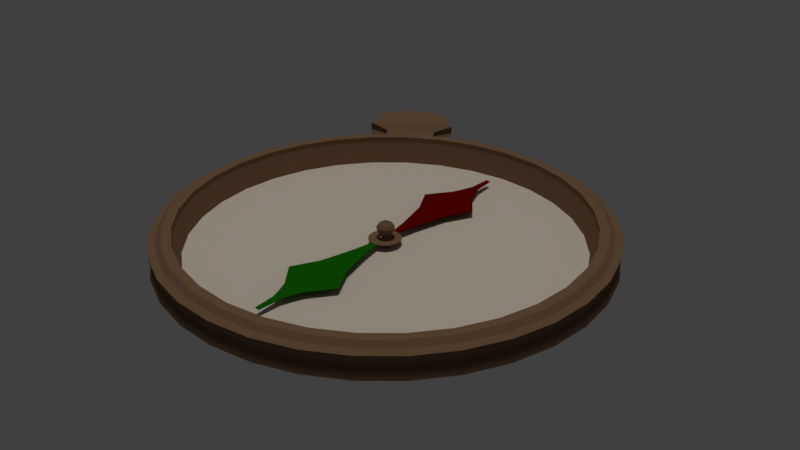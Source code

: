 # Source: kompassi1.blend  (saved by Blender 2.78.0; exported with 4.5.12 LTS)
import bpy
from mathutils import Matrix  # noqa: F401  (used for matrix-valued properties, if any)

bpy.ops.wm.read_factory_settings(use_empty=True)
scene = bpy.context.scene
scene.name = 'Scene'

# ---- collections
col_collection_1 = bpy.data.collections.new('Collection 1'); scene.collection.children.link(col_collection_1)

# ---- materials (node trees are filled in below, after node groups)
mat_material_007 = bpy.data.materials.new('Material.007')
mat_material_007.alpha_threshold = 0.0
mat_material_007.use_transparent_shadow = False
mat_material_007.diffuse_color = (0.1329, 0.0007531, 0.0, 1.0)
mat_material_007.roughness = 0.5
mat_material_003 = bpy.data.materials.new('Material.003')
mat_material_003.alpha_threshold = 0.0
mat_material_003.use_transparent_shadow = False
mat_material_003.diffuse_color = (0.008325, 0.1329, 0.0, 1.0)
mat_material_003.roughness = 0.5
mat_material = bpy.data.materials.new('Material')
mat_material.alpha_threshold = 0.0
mat_material.use_transparent_shadow = False
mat_material.diffuse_color = (0.2079, 0.1224, 0.06995, 1.0)
mat_material.roughness = 0.5
mat_material_001 = bpy.data.materials.new('Material.001')
mat_material_001.alpha_threshold = 0.0
mat_material_001.use_transparent_shadow = False
mat_material_001.diffuse_color = (0.6982, 0.6027, 0.4923, 1.0)
mat_material_001.roughness = 0.5

# ---- material node trees

# ---- world
world_world = bpy.data.worlds.new('World'); scene.world = world_world
world_world.color = (0.05088, 0.05088, 0.05088)
world_world.use_sun_shadow = False
world_world.sun_shadow_jitter_overblur = 0.0
world_world.cycles.sampling_method = 'MANUAL'

# ---- lights
light_sun = bpy.data.lights.new('Sun', 'SUN')
light_sun.transmission_factor = 0.0
light_sun.angle = 0.1993
light_sun.energy = 1.0
light_sun.shadow_buffer_clip_start = 0.5
light_sun.shadow_soft_size = 0.1
light_sun.shadow_cascade_max_distance = 1000.0

# ---- meshes
me_cylinder_004 = bpy.data.meshes.new('Cylinder.004')
me_cylinder_004.from_pydata([(1.599e-07, 1.38, -1.0), (1.599e-07, 1.38, 1.0), (0.2536, 1.355, -1.0), (0.2536, 1.355, 1.0), (-0.2536, 1.355, -1.0), (-0.2536, 1.355, 1.0), (-0.5563, 2.999, -1.0), (-0.5563, 2.999, 1.0), (-4.682e-06, 3.024, -2.236), (-4.682e-06, 3.024, 1.0), (0.5563, 2.999, -1.0), (0.5563, 2.999, 1.0), (-1.297, 5.886, -1.0), (-1.297, 5.886, 1.0), (-4.643e-06, 5.911, -4.804), (-4.643e-06, 5.911, 1.0), (1.297, 5.886, -1.0), (1.297, 5.886, 1.0), (-2.462, 8.058, -1.0), (-2.462, 8.058, 1.0), (-4.293e-06, 8.083, -7.933), (-4.293e-06, 8.083, 1.0), (2.462, 8.058, -1.0), (2.462, 8.058, 1.0), (-0.9616, 10.01, -1.0), (-0.9616, 10.01, 1.0), (-4.189e-06, 10.04, -4.64), (-4.189e-06, 10.04, 1.0), (0.9616, 10.01, -1.0), (0.9616, 10.01, 1.0), (-0.5648, 10.99, -1.0), (-0.5648, 10.99, 1.0), (-3.976e-06, 11.02, -2.351), (-3.976e-06, 11.02, 1.0), (0.5648, 10.99, -1.0), (0.5648, 10.99, 1.0), (-0.2941, 11.79, -1.0), (-0.2941, 11.79, 1.0), (-3.165e-06, 11.81, -1.669), (-3.165e-06, 11.81, 1.0), (0.2941, 11.79, -1.0), (0.2941, 11.79, 1.0), (-0.1822, 13.6, -1.0), (-0.1822, 13.6, 1.0), (4.219e-06, 13.63, -1.0), (4.219e-06, 13.63, 1.0), (0.1822, 13.6, -1.0), (0.1822, 13.6, 1.0), (0.2536, -1.195, -1.0), (0.2536, -1.195, 1.0), (-2.637e-07, -1.22, -1.0), (-2.637e-07, -1.22, 1.0), (-0.2536, -1.195, -1.0), (-0.2536, -1.195, 1.0), (-0.4975, 1.281, -1.0), (0.5563, -2.858, -1.0), (0.5563, -2.858, 1.0), (-7.819e-07, -2.883, -2.236), (-7.819e-07, -2.883, 1.0), (-0.5563, -2.858, -1.0), (-0.5563, -2.858, 1.0), (1.297, -5.745, -1.0), (1.297, -5.745, 1.0), (-1.074e-06, -5.77, -4.804), (-1.074e-06, -5.77, 1.0), (-1.297, -5.745, -1.0), (-1.297, -5.745, 1.0), (2.462, -7.917, -1.0), (2.462, -7.917, 1.0), (-1.614e-06, -7.942, -7.933), (-1.614e-06, -7.942, 1.0), (-2.462, -7.917, -1.0), (-2.462, -7.917, 1.0), (0.9616, -9.874, -1.0), (0.9616, -9.874, 1.0), (-1.888e-06, -9.899, -4.64), (-1.888e-06, -9.899, 1.0), (-0.9616, -9.874, -1.0), (-0.9616, -9.874, 1.0), (0.5648, -10.85, -1.0), (0.5648, -10.85, 1.0), (-2.187e-06, -10.88, -2.351), (-2.187e-06, -10.88, 1.0), (-0.5648, -10.85, -1.0), (-0.5648, -10.85, 1.0), (0.2941, -11.65, -1.0), (0.2941, -11.65, 1.0), (-3.067e-06, -11.67, -1.669), (-3.067e-06, -11.67, 1.0), (-0.2941, -11.65, -1.0), (-0.2941, -11.65, 1.0), (0.1822, -13.46, -1.0), (0.1822, -13.46, 1.0), (-1.061e-05, -13.49, -1.0), (-1.061e-05, -13.49, 1.0), (-0.1822, -13.46, -1.0), (-0.1822, -13.46, 1.0), (1.599e-07, 1.38, -1.0), (1.599e-07, 1.38, 1.0), (0.2536, 1.355, -1.0), (0.2536, 1.355, 1.0), (0.4975, 1.281, -1.0), (0.4975, 1.281, 1.0), (0.7222, 1.161, -1.0), (0.7222, 1.161, 1.0), (0.9192, 0.9989, -1.0), (0.9192, 0.9989, 1.0), (1.081, 0.8019, -1.0), (1.081, 0.8019, 1.0), (1.201, 0.5772, -1.0), (1.201, 0.5772, 1.0), (1.275, 0.3333, -1.0), (1.275, 0.3333, 1.0), (1.3, 0.07967, -1.0), (1.3, 0.07967, 1.0), (1.275, -0.1739, -1.0), (1.275, -0.1739, 1.0), (1.201, -0.4178, -1.0), (1.201, -0.4178, 1.0), (1.081, -0.6426, -1.0), (1.081, -0.6426, 1.0), (0.9192, -0.8396, -1.0), (0.9192, -0.8396, 1.0), (0.7222, -1.001, -1.0), (0.7222, -1.001, 1.0), (0.4975, -1.121, -1.0), (0.4975, -1.121, 1.0), (0.2536, -1.195, -1.0), (0.2536, -1.195, 1.0), (-2.637e-07, -1.22, -1.0), (-2.637e-07, -1.22, 1.0), (-0.2536, -1.195, -1.0), (-0.2536, -1.195, 1.0), (-0.4975, -1.121, -1.0), (-0.4975, -1.121, 1.0), (-0.7222, -1.001, -1.0), (-0.7222, -1.001, 1.0), (-0.9192, -0.8396, -1.0), (-0.9192, -0.8396, 1.0), (-1.081, -0.6426, -1.0), (-1.081, -0.6426, 1.0), (-1.201, -0.4178, -1.0), (-1.201, -0.4178, 1.0), (-1.275, -0.1739, -1.0), (-1.275, -0.1739, 1.0), (-1.3, 0.07967, -1.0), (-1.3, 0.07967, 1.0), (-1.275, 0.3333, -1.0), (-1.275, 0.3333, 1.0), (-1.201, 0.5772, -1.0), (-1.201, 0.5772, 1.0), (-1.081, 0.8019, -1.0), (-1.081, 0.8019, 1.0), (-0.9192, 0.9989, -1.0), (-0.9192, 0.9989, 1.0), (-0.7222, 1.161, -1.0), (-0.7222, 1.161, 1.0), (-0.4975, 1.281, -1.0), (-0.4975, 1.281, 1.0), (-0.2536, 1.355, -1.0), (-0.2536, 1.355, 1.0), (2.483e-07, 0.6351, -1.0), (0.1084, 0.6244, -1.0), (0.2126, 0.5928, -1.0), (0.3086, 0.5415, -1.0), (0.3927, 0.4724, -1.0), (0.4618, 0.3883, -1.0), (0.5131, 0.2922, -1.0), (0.5448, 0.188, -1.0), (0.5554, 0.07967, -1.0), (0.5448, -0.02868, -1.0), (0.5131, -0.1329, -1.0), (0.4618, -0.2289, -1.0), (0.3927, -0.3131, -1.0), (0.3086, -0.3821, -1.0), (0.2126, -0.4335, -1.0), (0.1084, -0.4651, -1.0), (6.731e-08, -0.4757, -1.0), (-0.1084, -0.4651, -1.0), (-0.2126, -0.4335, -1.0), (-0.3086, -0.3821, -1.0), (-0.3927, -0.3131, -1.0), (-0.4618, -0.2289, -1.0), (-0.5131, -0.1329, -1.0), (-0.5448, -0.02868, -1.0), (-0.5554, 0.07967, -1.0), (-0.5448, 0.188, -1.0), (-0.5131, 0.2922, -1.0), (-0.4618, 0.3883, -1.0), (-0.3927, 0.4724, -1.0), (-0.3086, 0.5415, -1.0), (-0.2126, 0.5928, -1.0), (-0.1084, 0.6244, -1.0), (2.536e-07, 0.5904, 1.0), (0.09963, 0.5805, 1.0), (0.1954, 0.5515, 1.0), (0.2837, 0.5043, 1.0), (0.3611, 0.4408, 1.0), (0.4246, 0.3634, 1.0), (0.4718, 0.2751, 1.0), (0.5009, 0.1793, 1.0), (0.5107, 0.07967, 1.0), (0.5009, -0.01996, 1.0), (0.4718, -0.1158, 1.0), (0.4246, -0.204, 1.0), (0.3611, -0.2814, 1.0), (0.2837, -0.3449, 1.0), (0.1954, -0.3921, 1.0), (0.09963, -0.4212, 1.0), (8.721e-08, -0.431, 1.0), (-0.09963, -0.4212, 1.0), (-0.1954, -0.3921, 1.0), (-0.2837, -0.3449, 1.0), (-0.3611, -0.2814, 1.0), (-0.4246, -0.204, 1.0), (-0.4718, -0.1158, 1.0), (-0.5009, -0.01996, 1.0), (-0.5107, 0.07967, 1.0), (-0.5009, 0.1793, 1.0), (-0.4718, 0.2751, 1.0), (-0.4246, 0.3634, 1.0), (-0.3611, 0.4408, 1.0), (-0.2837, 0.5043, 1.0), (-0.1954, 0.5515, 1.0), (-0.09963, 0.5805, 1.0)], [], [(1, 3, 11, 9), (11, 3, 2, 10), (8, 6, 12, 14), (9, 11, 17, 15), (16, 14, 20, 22), (17, 16, 22, 23), (11, 10, 16, 17), (10, 8, 14, 16), (7, 9, 15, 13), (6, 7, 13, 12), (20, 18, 24, 26), (21, 23, 29, 27), (13, 15, 21, 19), (12, 13, 19, 18), (15, 17, 23, 21), (14, 12, 18, 20), (28, 26, 32, 34), (29, 28, 34, 35), (23, 22, 28, 29), (22, 20, 26, 28), (19, 21, 27, 25), (18, 19, 25, 24), (32, 30, 36, 38), (33, 35, 41, 39), (25, 27, 33, 31), (24, 25, 31, 30), (27, 29, 35, 33), (26, 24, 30, 32), (37, 39, 45, 43), (40, 38, 44, 46), (35, 34, 40, 41), (34, 32, 38, 40), (31, 33, 39, 37), (30, 31, 37, 36), (42, 43, 45, 44), (44, 45, 47, 46), (36, 37, 43, 42), (39, 41, 47, 45), (38, 36, 42, 44), (41, 40, 46, 47), (5, 1, 9, 7), (4, 5, 7, 6), (0, 4, 6, 8), (2, 0, 8, 10), (51, 53, 60, 58), (48, 49, 56, 55), (57, 55, 61, 63), (58, 60, 66, 64), (50, 48, 55, 57), (53, 52, 59, 60), (52, 50, 57, 59), (49, 51, 58, 56), (65, 63, 69, 71), (66, 65, 71, 72), (60, 59, 65, 66), (59, 57, 63, 65), (56, 58, 64, 62), (55, 56, 62, 61), (69, 67, 73, 75), (70, 72, 78, 76), (62, 64, 70, 68), (61, 62, 68, 67), (64, 66, 72, 70), (63, 61, 67, 69), (77, 75, 81, 83), (78, 77, 83, 84), (72, 71, 77, 78), (71, 69, 75, 77), (68, 70, 76, 74), (67, 68, 74, 73), (81, 79, 85, 87), (82, 84, 90, 88), (74, 76, 82, 80), (73, 74, 80, 79), (76, 78, 84, 82), (75, 73, 79, 81), (86, 88, 94, 92), (89, 87, 93, 95), (84, 83, 89, 90), (83, 81, 87, 89), (80, 82, 88, 86), (79, 80, 86, 85), (91, 92, 94, 93), (93, 94, 96, 95), (85, 86, 92, 91), (88, 90, 96, 94), (87, 85, 91, 93), (90, 89, 95, 96), (99, 100, 102, 101), (101, 102, 104, 103), (103, 104, 106, 105), (105, 106, 108, 107), (107, 108, 110, 109), (109, 110, 112, 111), (111, 112, 114, 113), (113, 114, 116, 115), (115, 116, 118, 117), (117, 118, 120, 119), (119, 120, 122, 121), (121, 122, 124, 123), (123, 124, 126, 125), (125, 126, 128, 127), (131, 132, 134, 133), (133, 134, 136, 135), (135, 136, 138, 137), (137, 138, 140, 139), (139, 140, 142, 141), (141, 142, 144, 143), (143, 144, 146, 145), (145, 146, 148, 147), (147, 148, 150, 149), (149, 150, 152, 151), (151, 152, 154, 153), (153, 154, 156, 155), (155, 156, 158, 157), (112, 110, 199, 200), (157, 158, 160, 159), (127, 129, 177, 176), (176, 177, 209, 208), (145, 147, 186, 185), (101, 103, 164, 163), (119, 121, 173, 172), (137, 139, 182, 181), (155, 157, 191, 190), (111, 113, 169, 168), (129, 131, 178, 177), (147, 149, 187, 186), (103, 105, 165, 164), (121, 123, 174, 173), (139, 141, 183, 182), (157, 159, 192, 191), (113, 115, 170, 169), (131, 133, 179, 178), (149, 151, 188, 187), (105, 107, 166, 165), (123, 125, 175, 174), (141, 143, 184, 183), (97, 99, 162, 161), (159, 97, 161, 192), (115, 117, 171, 170), (133, 135, 180, 179), (151, 153, 189, 188), (107, 109, 167, 166), (125, 127, 176, 175), (143, 145, 185, 184), (99, 101, 163, 162), (117, 119, 172, 171), (135, 137, 181, 180), (153, 155, 190, 189), (109, 111, 168, 167), (130, 128, 208, 209), (148, 146, 217, 218), (104, 102, 195, 196), (122, 120, 204, 205), (140, 138, 213, 214), (158, 156, 222, 223), (114, 112, 200, 201), (132, 130, 209, 210), (150, 148, 218, 219), (106, 104, 196, 197), (124, 122, 205, 206), (142, 140, 214, 215), (160, 158, 223, 224), (116, 114, 201, 202), (134, 132, 210, 211), (152, 150, 219, 220), (108, 106, 197, 198), (126, 124, 206, 207), (144, 142, 215, 216), (100, 98, 193, 194), (98, 160, 224, 193), (118, 116, 202, 203), (136, 134, 211, 212), (154, 152, 220, 221), (110, 108, 198, 199), (128, 126, 207, 208), (146, 144, 216, 217), (102, 100, 194, 195), (120, 118, 203, 204), (138, 136, 212, 213), (156, 154, 221, 222), (177, 178, 210, 209), (178, 179, 211, 210), (179, 180, 212, 211), (180, 181, 213, 212), (181, 182, 214, 213), (182, 183, 215, 214), (183, 184, 216, 215), (184, 185, 217, 216), (185, 186, 218, 217), (186, 187, 219, 218), (188, 189, 221, 220), (187, 188, 220, 219), (189, 190, 222, 221), (190, 191, 223, 222), (191, 192, 224, 223), (192, 161, 193, 224), (161, 162, 194, 193), (162, 163, 195, 194), (163, 164, 196, 195), (164, 165, 197, 196), (165, 166, 198, 197), (166, 167, 199, 198), (167, 168, 200, 199), (168, 169, 201, 200), (169, 170, 202, 201), (170, 171, 203, 202), (171, 172, 204, 203), (172, 173, 205, 204), (173, 174, 206, 205), (174, 175, 207, 206), (175, 176, 208, 207)])
me_cylinder_004.polygons.foreach_set('material_index', [1, 1, 1, 1, 1, 1, 1, 1, 1, 1, 1, 1, 1, 1, 1, 1, 1, 1, 1, 1, 1, 1, 1, 1, 1, 1, 1, 1, 1, 1, 1, 1, 1, 1, 1, 1, 1, 1, 1, 1, 1, 1, 1, 1, 0, 0, 0, 0, 0, 0, 0, 0, 0, 0, 0, 0, 0, 0, 0, 0, 0, 0, 0, 0, 0, 0, 0, 0, 0, 0, 0, 0, 0, 0, 0, 0, 0, 0, 0, 0, 0, 0, 0, 0, 0, 0, 0, 0, 2, 2, 2, 2, 2, 2, 2, 2, 2, 2, 2, 2, 2, 2, 2, 2, 2, 2, 2, 2, 2, 2, 2, 2, 2, 2, 2, 2, 2, 2, 2, 2, 2, 2, 2, 2, 2, 2, 2, 2, 2, 2, 2, 2, 2, 2, 2, 2, 2, 2, 2, 2, 2, 2, 2, 2, 2, 2, 2, 2, 2, 2, 2, 2, 2, 2, 2, 2, 2, 2, 2, 2, 2, 2, 2, 2, 2, 2, 2, 2, 2, 2, 2, 2, 2, 2, 2, 2, 2, 2, 2, 2, 2, 2, 2, 2, 2, 2, 2, 2, 2, 2, 2, 2, 2, 2, 2, 2, 2, 2, 2, 2, 2, 2, 2, 2, 2, 2, 2, 2, 2, 2, 2, 2])
me_cylinder_004.materials.append(mat_material_007)
me_cylinder_004.materials.append(mat_material_003)
me_cylinder_004.materials.append(mat_material)
me_cylinder_004.use_remesh_preserve_volume = False
me_cylinder_004.use_remesh_preserve_attributes = False
me_cylinder_004.use_mirror_vertex_groups = False
me_cylinder_004.update()
me_cylinder_002 = bpy.data.meshes.new('Cylinder.002')
me_cylinder_002.from_pydata([(0.0, 26.42, -1.285), (0.0, 26.42, -1.061), (5.155, 25.92, -1.285), (5.155, 25.92, -1.061), (10.11, 24.41, -1.285), (10.11, 24.41, -1.061), (14.68, 21.97, -1.285), (14.68, 21.97, -1.061), (18.68, 18.68, -1.285), (18.68, 18.68, -1.061), (21.97, 14.68, -1.285), (21.97, 14.68, -1.061), (24.41, 10.11, -1.285), (24.41, 10.11, -1.061), (25.92, 5.155, -1.285), (25.92, 5.155, -1.061), (26.42, 1.995e-06, -1.285), (26.42, 1.995e-06, -1.061), (25.92, -5.155, -1.285), (25.92, -5.155, -1.061), (24.41, -10.11, -1.285), (24.41, -10.11, -1.061), (21.97, -14.68, -1.285), (21.97, -14.68, -1.061), (18.68, -18.68, -1.285), (18.68, -18.68, -1.061), (14.68, -21.97, -1.285), (14.68, -21.97, -1.061), (10.11, -24.41, -1.285), (10.11, -24.41, -1.061), (5.155, -25.92, -1.285), (5.155, -25.92, -1.061), (-8.61e-06, -26.42, -1.285), (-8.61e-06, -26.42, -1.061), (-5.155, -25.92, -1.285), (-5.155, -25.92, -1.061), (-10.11, -24.41, -1.285), (-10.11, -24.41, -1.061), (-14.68, -21.97, -1.285), (-14.68, -21.97, -1.061), (-18.68, -18.68, -1.285), (-18.68, -18.68, -1.061), (-21.97, -14.68, -1.285), (-21.97, -14.68, -1.061), (-24.41, -10.11, -1.285), (-24.41, -10.11, -1.061), (-25.92, -5.155, -1.285), (-25.92, -5.155, -1.061), (-26.42, 2.551e-05, -1.285), (-26.42, 2.551e-05, -1.061), (-25.92, 5.155, -1.285), (-25.92, 5.155, -1.061), (-24.41, 10.11, -1.285), (-24.41, 10.11, -1.061), (-21.97, 14.68, -1.285), (-21.97, 14.68, -1.061), (-18.68, 18.68, -1.285), (-18.68, 18.68, -1.061), (-14.68, 21.97, -1.285), (-14.68, 21.97, -1.061), (-10.11, 24.41, -1.285), (-10.11, 24.41, -1.061), (-5.155, 25.92, -1.285), (-5.155, 25.92, -1.061), (0.0, 1.0, -1.298), (0.0, 1.0, -0.659), (0.1951, 0.9808, -1.298), (0.1951, 0.9808, -0.659), (0.3827, 0.9239, -1.298), (0.3827, 0.9239, -0.659), (0.5556, 0.8315, -1.298), (0.5556, 0.8315, -0.659), (0.7071, 0.7071, -1.298), (0.7071, 0.7071, -0.659), (0.8315, 0.5556, -1.298), (0.8315, 0.5556, -0.659), (0.9239, 0.3827, -1.298), (0.9239, 0.3827, -0.659), (0.9808, 0.1951, -1.298), (0.9808, 0.1951, -0.659), (1.0, 7.55e-08, -1.298), (1.0, 7.55e-08, -0.659), (0.9808, -0.1951, -1.298), (0.9808, -0.1951, -0.659), (0.9239, -0.3827, -1.298), (0.9239, -0.3827, -0.659), (0.8315, -0.5556, -1.298), (0.8315, -0.5556, -0.659), (0.7071, -0.7071, -1.298), (0.7071, -0.7071, -0.659), (0.5556, -0.8315, -1.298), (0.5556, -0.8315, -0.659), (0.3827, -0.9239, -1.298), (0.3827, -0.9239, -0.659), (0.1951, -0.9808, -1.298), (0.1951, -0.9808, -0.659), (-3.258e-07, -1.0, -1.298), (-3.258e-07, -1.0, -0.659), (-0.1951, -0.9808, -1.298), (-0.1951, -0.9808, -0.659), (-0.3827, -0.9239, -1.298), (-0.3827, -0.9239, -0.659), (-0.5556, -0.8315, -1.298), (-0.5556, -0.8315, -0.659), (-0.7071, -0.7071, -1.298), (-0.7071, -0.7071, -0.659), (-0.8315, -0.5556, -1.298), (-0.8315, -0.5556, -0.659), (-0.9239, -0.3827, -1.298), (-0.9239, -0.3827, -0.659), (-0.9808, -0.1951, -1.298), (-0.9808, -0.1951, -0.659), (-1.0, 9.656e-07, -1.298), (-1.0, 9.656e-07, -0.659), (-0.9808, 0.1951, -1.298), (-0.9808, 0.1951, -0.659), (-0.9239, 0.3827, -1.298), (-0.9239, 0.3827, -0.659), (-0.8315, 0.5556, -1.298), (-0.8315, 0.5556, -0.659), (-0.7071, 0.7071, -1.298), (-0.7071, 0.7071, -0.659), (-0.5556, 0.8315, -1.298), (-0.5556, 0.8315, -0.659), (-0.3827, 0.9239, -1.298), (-0.3827, 0.9239, -0.659), (-0.1951, 0.9808, -1.298), (-0.1951, 0.9808, -0.659), (0.0, 1.0, -0.659), (0.1951, 0.9808, -0.659), (0.3827, 0.9239, -0.659), (0.5556, 0.8315, -0.659), (0.7071, 0.7071, -0.659), (0.8315, 0.5556, -0.659), (0.9239, 0.3827, -0.659), (0.9808, 0.1951, -0.659), (1.0, 7.55e-08, -0.659), (0.9808, -0.1951, -0.659), (0.9239, -0.3827, -0.659), (0.8315, -0.5556, -0.659), (0.7071, -0.7071, -0.659), (0.5556, -0.8315, -0.659), (0.3827, -0.9239, -0.659), (0.1951, -0.9808, -0.659), (-3.258e-07, -1.0, -0.659), (-0.1951, -0.9808, -0.659), (-0.3827, -0.9239, -0.659), (-0.5556, -0.8315, -0.659), (-0.7071, -0.7071, -0.659), (-0.8315, -0.5556, -0.659), (-0.9239, -0.3827, -0.659), (-0.9808, -0.1951, -0.659), (-1.0, 9.656e-07, -0.659), (-0.9808, 0.1951, -0.659), (-0.9239, 0.3827, -0.659), (-0.8315, 0.5556, -0.659), (-0.7071, 0.7071, -0.659), (-0.5556, 0.8315, -0.659), (-0.3827, 0.9239, -0.659), (-0.1951, 0.9808, -0.659), (1.3e-08, 0.8906, -0.5892), (0.1737, 0.8734, -0.5892), (0.3408, 0.8228, -0.5892), (0.4948, 0.7405, -0.5892), (0.6297, 0.6297, -0.5892), (0.7405, 0.4948, -0.5892), (0.8228, 0.3408, -0.5892), (0.8734, 0.1737, -0.5892), (0.8906, 9.843e-08, -0.5892), (0.8734, -0.1737, -0.5892), (0.8228, -0.3408, -0.5892), (0.7405, -0.4948, -0.5892), (0.6297, -0.6297, -0.5892), (0.4948, -0.7405, -0.5892), (0.3408, -0.8228, -0.5892), (0.1737, -0.8734, -0.5892), (-2.772e-07, -0.8906, -0.5892), (-0.1737, -0.8734, -0.5892), (-0.3408, -0.8228, -0.5892), (-0.4948, -0.7405, -0.5892), (-0.6297, -0.6297, -0.5892), (-0.7405, -0.4948, -0.5892), (-0.8228, -0.3408, -0.5892), (-0.8734, -0.1737, -0.5892), (-0.8906, 8.911e-07, -0.5892), (-0.8734, 0.1737, -0.5892), (-0.8228, 0.3408, -0.5892), (-0.7405, 0.4948, -0.5892), (-0.6297, 0.6297, -0.5892), (-0.4948, 0.7405, -0.5892), (-0.3408, 0.8228, -0.5892), (-0.1737, 0.8734, -0.5892), (1.68e-07, -0.6606, -0.5892), (-0.1289, -0.648, -0.5892), (-0.2528, -0.6104, -0.5892), (-0.367, -0.5493, -0.5892), (-0.4671, -0.4671, -0.5892), (-0.5493, -0.367, -0.5892), (-0.6104, -0.2528, -0.5892), (-0.648, -0.1289, -0.5892), (-0.6606, 4.526e-07, -0.5892), (-0.648, 0.1289, -0.5892), (-0.6104, 0.2528, -0.5892), (-0.5493, 0.367, -0.5892), (-0.4671, 0.4672, -0.5892), (-0.367, 0.5493, -0.5892), (-0.2528, 0.6104, -0.5892), (-0.1289, 0.648, -0.5892), (3.833e-07, 0.6607, -0.5892), (0.1289, 0.648, -0.5892), (0.2528, 0.6104, -0.5892), (0.367, 0.5493, -0.5892), (0.4672, 0.4671, -0.5892), (0.5493, 0.367, -0.5892), (0.6104, 0.2528, -0.5892), (0.648, 0.1289, -0.5892), (0.6606, -1.355e-07, -0.5892), (0.648, -0.1289, -0.5892), (0.6104, -0.2528, -0.5892), (0.5493, -0.367, -0.5892), (0.4671, -0.4671, -0.5892), (0.367, -0.5493, -0.5892), (0.2528, -0.6104, -0.5892), (0.1289, -0.648, -0.5892), (1.543e-07, -0.5034, -0.2962), (-0.09822, -0.4938, -0.2962), (-0.1927, -0.4651, -0.2962), (-0.2797, -0.4186, -0.2962), (-0.356, -0.356, -0.2962), (-0.4186, -0.2797, -0.2962), (-0.4651, -0.1927, -0.2962), (-0.4938, -0.09822, -0.2962), (-0.5034, 4.123e-07, -0.2962), (-0.4938, 0.09822, -0.2962), (-0.4651, 0.1927, -0.2962), (-0.4186, 0.2797, -0.2962), (-0.356, 0.356, -0.2962), (-0.2797, 0.4186, -0.2962), (-0.1927, 0.4651, -0.2962), (-0.09822, 0.4938, -0.2962), (3.183e-07, 0.5034, -0.2962), (0.09822, 0.4938, -0.2962), (0.1927, 0.4651, -0.2962), (0.2797, 0.4186, -0.2962), (0.356, 0.356, -0.2962), (0.4186, 0.2797, -0.2962), (0.4651, 0.1927, -0.2962), (0.4938, 0.09822, -0.2962), (0.5034, -3.586e-08, -0.2962), (0.4938, -0.09822, -0.2962), (0.4651, -0.1927, -0.2962), (0.4186, -0.2797, -0.2962), (0.356, -0.356, -0.2962), (0.2797, -0.4186, -0.2962), (0.1927, -0.4651, -0.2962), (0.09822, -0.4938, -0.2962), (1.543e-07, -0.5034, 0.1294), (-0.09822, -0.4938, 0.1294), (-0.1927, -0.4651, 0.1294), (-0.2797, -0.4186, 0.1294), (-0.356, -0.356, 0.1294), (-0.4186, -0.2797, 0.1294), (-0.4651, -0.1927, 0.1294), (-0.4938, -0.09822, 0.1294), (-0.5034, 4.123e-07, 0.1294), (-0.4938, 0.09822, 0.1294), (-0.4651, 0.1927, 0.1294), (-0.4186, 0.2797, 0.1294), (-0.356, 0.356, 0.1294), (-0.2797, 0.4186, 0.1294), (-0.1927, 0.4651, 0.1294), (-0.09822, 0.4938, 0.1294), (3.183e-07, 0.5034, 0.1294), (0.09822, 0.4938, 0.1294), (0.1927, 0.4651, 0.1294), (0.2797, 0.4186, 0.1294), (0.356, 0.356, 0.1294), (0.4186, 0.2797, 0.1294), (0.4651, 0.1927, 0.1294), (0.4938, 0.09822, 0.1294), (0.5034, -3.586e-08, 0.1294), (0.4938, -0.09822, 0.1294), (0.4651, -0.1927, 0.1294), (0.4186, -0.2797, 0.1294), (0.356, -0.356, 0.1294), (0.2797, -0.4186, 0.1294), (0.1927, -0.4651, 0.1294), (0.09822, -0.4938, 0.1294), (1.772e-07, -0.8585, 0.5215), (-0.1675, -0.842, 0.5215), (-0.3286, -0.7932, 0.5215), (-0.477, -0.7139, 0.5215), (-0.6071, -0.6071, 0.5215), (-0.7139, -0.477, 0.5215), (-0.7932, -0.3286, 0.5215), (-0.842, -0.1675, 0.5215), (-0.8585, 4.994e-07, 0.5215), (-0.842, 0.1675, 0.5215), (-0.7932, 0.3286, 0.5215), (-0.7139, 0.477, 0.5215), (-0.6071, 0.6071, 0.5215), (-0.477, 0.7139, 0.5215), (-0.3286, 0.7932, 0.5215), (-0.1675, 0.8421, 0.5215), (4.57e-07, 0.8585, 0.5215), (0.1675, 0.842, 0.5215), (0.3286, 0.7932, 0.5215), (0.477, 0.7139, 0.5215), (0.6071, 0.6071, 0.5215), (0.7139, 0.477, 0.5215), (0.7932, 0.3286, 0.5215), (0.842, 0.1675, 0.5215), (0.8585, -2.648e-07, 0.5215), (0.842, -0.1675, 0.5215), (0.7932, -0.3286, 0.5215), (0.7139, -0.477, 0.5215), (0.6071, -0.6071, 0.5215), (0.477, -0.7139, 0.5215), (0.3286, -0.7932, 0.5215), (0.1675, -0.842, 0.5215), (1.89e-07, -1.094, 1.099), (-0.2134, -1.073, 1.099), (-0.4185, -1.01, 1.099), (-0.6076, -0.9094, 1.099), (-0.7733, -0.7733, 1.099), (-0.9094, -0.6076, 1.099), (-1.01, -0.4185, 1.099), (-1.073, -0.2134, 1.099), (-1.094, 5.632e-07, 1.099), (-1.073, 0.2134, 1.099), (-1.01, 0.4185, 1.099), (-0.9094, 0.6076, 1.099), (-0.7733, 0.7733, 1.099), (-0.6076, 0.9094, 1.099), (-0.4185, 1.01, 1.099), (-0.2134, 1.073, 1.099), (5.454e-07, 1.094, 1.099), (0.2134, 1.073, 1.099), (0.4185, 1.01, 1.099), (0.6076, 0.9094, 1.099), (0.7733, 0.7733, 1.099), (0.9094, 0.6076, 1.099), (1.01, 0.4185, 1.099), (1.073, 0.2134, 1.099), (1.094, -4.103e-07, 1.099), (1.073, -0.2134, 1.099), (1.01, -0.4185, 1.099), (0.9094, -0.6076, 1.099), (0.7733, -0.7733, 1.099), (0.6076, -0.9094, 1.099), (0.4185, -1.01, 1.099), (0.2134, -1.073, 1.099), (1.89e-07, -1.094, 1.271), (-0.2134, -1.073, 1.271), (-0.4185, -1.01, 1.271), (-0.6076, -0.9094, 1.271), (-0.7733, -0.7733, 1.271), (-0.9094, -0.6076, 1.271), (-1.01, -0.4185, 1.271), (-1.073, -0.2134, 1.271), (-1.094, 5.632e-07, 1.271), (-1.073, 0.2134, 1.271), (-1.01, 0.4185, 1.271), (-0.9094, 0.6076, 1.271), (-0.7733, 0.7733, 1.271), (-0.6076, 0.9094, 1.271), (-0.4185, 1.01, 1.271), (-0.2134, 1.073, 1.271), (5.454e-07, 1.094, 1.271), (0.2134, 1.073, 1.271), (0.4185, 1.01, 1.271), (0.6076, 0.9094, 1.271), (0.7733, 0.7733, 1.271), (0.9094, 0.6076, 1.271), (1.01, 0.4185, 1.271), (1.073, 0.2134, 1.271), (1.094, -4.103e-07, 1.271), (1.073, -0.2134, 1.271), (1.01, -0.4185, 1.271), (0.9094, -0.6076, 1.271), (0.7733, -0.7733, 1.271), (0.6076, -0.9094, 1.271), (0.4185, -1.01, 1.271), (0.2134, -1.073, 1.271), (1.801e-07, -0.8401, 1.66), (-0.1639, -0.824, 1.66), (-0.3215, -0.7762, 1.66), (-0.4668, -0.6985, 1.66), (-0.5941, -0.5941, 1.66), (-0.6985, -0.4668, 1.66), (-0.7762, -0.3215, 1.66), (-0.824, -0.1639, 1.66), (-0.8401, 5.069e-07, 1.66), (-0.824, 0.1639, 1.66), (-0.7762, 0.3215, 1.66), (-0.6985, 0.4668, 1.66), (-0.5941, 0.5941, 1.66), (-0.4668, 0.6985, 1.66), (-0.3215, 0.7762, 1.66), (-0.1639, 0.824, 1.66), (4.538e-07, 0.8401, 1.66), (0.1639, 0.824, 1.66), (0.3215, 0.7762, 1.66), (0.4668, 0.6985, 1.66), (0.5941, 0.5941, 1.66), (0.6985, 0.4668, 1.66), (0.7762, 0.3215, 1.66), (0.824, 0.1639, 1.66), (0.8401, -2.409e-07, 1.66), (0.824, -0.1639, 1.66), (0.7762, -0.3215, 1.66), (0.6985, -0.4668, 1.66), (0.5941, -0.5941, 1.66), (0.4668, -0.6985, 1.66), (0.3215, -0.7762, 1.66), (0.1639, -0.824, 1.66), (1.304e-07, -0.1383, 2.095), (-0.02698, -0.1356, 2.095), (-0.05292, -0.1277, 2.095), (-0.07682, -0.115, 2.095), (-0.09778, -0.09778, 2.095), (-0.115, -0.07682, 2.095), (-0.1277, -0.05292, 2.095), (-0.1356, -0.02698, 2.095), (-0.1383, 3.293e-07, 2.095), (-0.1356, 0.02698, 2.095), (-0.1277, 0.05292, 2.095), (-0.115, 0.07682, 2.095), (-0.09778, 0.09778, 2.095), (-0.07682, 0.115, 2.095), (-0.05292, 0.1278, 2.095), (-0.02698, 0.1356, 2.095), (1.754e-07, 0.1383, 2.095), (0.02698, 0.1356, 2.095), (0.05292, 0.1278, 2.095), (0.07682, 0.115, 2.095), (0.09778, 0.09778, 2.095), (0.115, 0.07682, 2.095), (0.1278, 0.05292, 2.095), (0.1356, 0.02698, 2.095), (0.1383, 2.062e-07, 2.095), (0.1356, -0.02698, 2.095), (0.1278, -0.05292, 2.095), (0.115, -0.07682, 2.095), (0.09778, -0.09778, 2.095), (0.07682, -0.115, 2.095), (0.05292, -0.1277, 2.095), (0.02698, -0.1356, 2.095), (0.0, 27.72, -1.451), (0.0, 27.72, 1.451), (5.408, 27.19, -1.451), (5.408, 27.19, 1.451), (10.61, 25.61, -1.451), (10.61, 25.61, 1.451), (15.4, 23.05, -1.451), (15.4, 23.05, 1.451), (19.6, 19.6, -1.451), (19.6, 19.6, 1.451), (23.05, 15.4, -1.451), (23.05, 15.4, 1.451), (25.61, 10.61, -1.451), (25.61, 10.61, 1.451), (27.19, 5.408, -1.451), (27.19, 5.408, 1.451), (27.72, 2.093e-06, -1.451), (27.72, 2.093e-06, 1.451), (27.19, -5.408, -1.451), (27.19, -5.408, 1.451), (25.61, -10.61, -1.451), (25.61, -10.61, 1.451), (23.05, -15.4, -1.451), (23.05, -15.4, 1.451), (19.6, -19.6, -1.451), (19.6, -19.6, 1.451), (15.4, -23.05, -1.451), (15.4, -23.05, 1.451), (10.61, -25.61, -1.451), (10.61, -25.61, 1.451), (5.408, -27.19, -1.451), (5.408, -27.19, 1.451), (-9.032e-06, -27.72, -1.451), (-9.032e-06, -27.72, 1.451), (-5.408, -27.19, -1.451), (-5.408, -27.19, 1.451), (-10.61, -25.61, -1.451), (-10.61, -25.61, 1.451), (-15.4, -23.05, -1.451), (-15.4, -23.05, 1.451), (-19.6, -19.6, -1.451), (-19.6, -19.6, 1.451), (-23.05, -15.4, -1.451), (-23.05, -15.4, 1.451), (-25.61, -10.61, -1.451), (-25.61, -10.61, 1.451), (-27.19, -5.408, -1.451), (-27.19, -5.408, 1.451), (-27.72, 2.676e-05, -1.451), (-27.72, 2.676e-05, 1.451), (-27.19, 5.408, -1.451), (-27.19, 5.408, 1.451), (-25.61, 10.61, -1.451), (-25.61, 10.61, 1.451), (-23.05, 15.4, -1.451), (-23.05, 15.4, 1.451), (-19.6, 19.6, -1.451), (-19.6, 19.6, 1.451), (-15.4, 23.05, -1.451), (-15.4, 23.05, 1.451), (-10.61, 25.61, -1.451), (-10.61, 25.61, 1.451), (-5.408, 27.19, -1.451), (-5.408, 27.19, 1.451), (1.074e-07, 26.81, 1.731), (5.231, 26.3, 1.731), (10.26, 24.77, 1.731), (14.9, 22.3, 1.731), (18.96, 18.96, 1.731), (22.3, 14.9, 1.731), (24.77, 10.26, 1.731), (26.3, 5.231, 1.731), (26.81, 2.282e-06, 1.731), (26.3, -5.231, 1.731), (24.77, -10.26, 1.731), (22.3, -14.9, 1.731), (18.96, -18.96, 1.731), (14.9, -22.3, 1.731), (10.26, -24.77, 1.731), (5.231, -26.3, 1.731), (-8.63e-06, -26.81, 1.731), (-5.231, -26.3, 1.731), (-10.26, -24.77, 1.731), (-14.9, -22.3, 1.731), (-18.96, -18.96, 1.731), (-22.3, -14.9, 1.731), (-24.77, -10.26, 1.731), (-26.3, -5.231, 1.731), (-26.81, 2.615e-05, 1.731), (-26.3, 5.231, 1.731), (-24.77, 10.26, 1.731), (-22.3, 14.9, 1.731), (-18.96, 18.96, 1.731), (-14.9, 22.3, 1.731), (-10.26, 24.77, 1.731), (-5.231, 26.3, 1.731), (1.074e-07, 26.81, 1.731), (5.231, 26.3, 1.731), (10.26, 24.77, 1.731), (14.9, 22.3, 1.731), (18.96, 18.96, 1.731), (22.3, 14.9, 1.731), (24.77, 10.26, 1.731), (26.3, 5.231, 1.731), (26.81, 2.282e-06, 1.731), (26.3, -5.231, 1.731), (24.77, -10.26, 1.731), (22.3, -14.9, 1.731), (18.96, -18.96, 1.731), (14.9, -22.3, 1.731), (10.26, -24.77, 1.731), (5.231, -26.3, 1.731), (-8.63e-06, -26.81, 1.731), (-5.231, -26.3, 1.731), (-10.26, -24.77, 1.731), (-14.9, -22.3, 1.731), (-18.96, -18.96, 1.731), (-22.3, -14.9, 1.731), (-24.77, -10.26, 1.731), (-26.3, -5.231, 1.731), (-26.81, 2.615e-05, 1.731), (-26.3, 5.231, 1.731), (-24.77, 10.26, 1.731), (-22.3, 14.9, 1.731), (-18.96, 18.96, 1.731), (-14.9, 22.3, 1.731), (-10.26, 24.77, 1.731), (-5.231, 26.3, 1.731), (2.084e-07, 26.17, 2.328), (5.105, 25.66, 2.328), (10.01, 24.17, 2.328), (14.54, 21.76, 2.328), (18.5, 18.5, 2.328), (21.76, 14.54, 2.328), (24.17, 10.01, 2.328), (25.66, 5.105, 2.328), (26.17, 2.424e-06, 2.328), (25.66, -5.105, 2.328), (24.17, -10.01, 2.328), (21.76, -14.54, 2.328), (18.5, -18.5, 2.328), (14.54, -21.76, 2.328), (10.01, -24.17, 2.328), (5.105, -25.66, 2.328), (-8.317e-06, -26.17, 2.328), (-5.105, -25.66, 2.328), (-10.01, -24.17, 2.328), (-14.54, -21.76, 2.328), (-18.5, -18.5, 2.328), (-21.76, -14.54, 2.328), (-24.17, -10.01, 2.328), (-25.66, -5.105, 2.328), (-26.17, 2.571e-05, 2.328), (-25.66, 5.105, 2.328), (-24.17, 10.01, 2.328), (-21.76, 14.54, 2.328), (-18.5, 18.5, 2.328), (-10.01, 24.17, 2.328), (-5.105, 25.66, 2.328), (3.208e-07, 24.98, 2.328), (4.873, 24.5, 2.328), (9.559, 23.08, 2.328), (13.88, 20.77, 2.328), (17.66, 17.66, 2.328), (20.77, 13.88, 2.328), (23.08, 9.559, 2.328), (24.5, 4.873, 2.328), (24.98, 2.701e-06, 2.328), (24.5, -4.873, 2.328), (23.08, -9.559, 2.328), (20.77, -13.88, 2.328), (17.66, -17.66, 2.328), (13.88, -20.77, 2.328), (9.559, -23.08, 2.328), (4.873, -24.5, 2.328), (-7.818e-06, -24.98, 2.328), (-4.873, -24.5, 2.328), (-9.559, -23.08, 2.328), (-13.88, -20.77, 2.328), (-17.66, -17.66, 2.328), (-20.77, -13.88, 2.328), (-23.08, -9.559, 2.328), (-24.5, -4.873, 2.328), (-24.98, 2.493e-05, 2.328), (-24.5, 4.873, 2.328), (-23.08, 9.559, 2.328), (-20.77, 13.88, 2.328), (-17.66, 17.66, 2.328), (-13.88, 20.77, 2.328), (-9.559, 23.08, 2.328), (-4.873, 24.5, 2.328), (2.999e-07, 24.98, 1.704), (4.873, 24.5, 1.704), (9.559, 23.08, 1.704), (13.88, 20.77, 1.704), (17.66, 17.66, 1.704), (20.77, 13.88, 1.704), (23.08, 9.559, 1.704), (24.5, 4.873, 1.704), (24.98, 2.701e-06, 1.704), (24.5, -4.873, 1.704), (23.08, -9.559, 1.704), (20.77, -13.88, 1.704), (17.66, -17.66, 1.704), (13.88, -20.77, 1.704), (9.559, -23.08, 1.704), (4.873, -24.5, 1.704), (-7.839e-06, -24.98, 1.704), (-4.873, -24.5, 1.704), (-9.559, -23.08, 1.704), (-13.88, -20.77, 1.704), (-17.66, -17.66, 1.704), (-20.77, -13.88, 1.704), (-23.08, -9.559, 1.704), (-24.5, -4.873, 1.704), (-24.98, 2.493e-05, 1.704), (-24.5, 4.873, 1.704), (-23.08, 9.559, 1.704), (-20.77, 13.88, 1.704), (-17.66, 17.66, 1.704), (-13.88, 20.77, 1.704), (-9.559, 23.08, 1.704), (-4.873, 24.5, 1.704), (4.018e-07, 24.08, -1.06), (4.697, 23.61, -1.06), (9.214, 22.24, -1.06), (13.38, 20.02, -1.06), (17.02, 17.02, -1.06), (20.02, 13.38, -1.06), (22.24, 9.214, -1.06), (23.61, 4.697, -1.06), (24.08, 2.901e-06, -1.06), (23.61, -4.697, -1.06), (22.24, -9.214, -1.06), (20.02, -13.38, -1.06), (17.02, -17.02, -1.06), (13.38, -20.02, -1.06), (9.214, -22.24, -1.06), (4.697, -23.61, -1.06), (-7.443e-06, -24.08, -1.06), (-4.697, -23.61, -1.06), (-9.214, -22.24, -1.06), (-13.38, -20.02, -1.06), (-17.02, -17.02, -1.06), (-20.02, -13.38, -1.06), (-22.24, -9.214, -1.06), (-23.61, -4.697, -1.06), (-24.08, 2.433e-05, -1.06), (-23.61, 4.697, -1.06), (-22.24, 9.214, -1.06), (-20.02, 13.38, -1.06), (-17.02, 17.02, -1.06), (-13.38, 20.02, -1.06), (-9.214, 22.24, -1.06), (-4.697, 23.61, -1.06), (7.904e-08, 27.05, 0.1514), (5.278, 26.53, 0.1514), (10.35, 24.99, 0.1514), (15.03, 22.49, 0.1514), (19.13, 19.13, 0.1514), (22.49, 15.03, 0.1514), (24.99, 10.35, 0.1514), (26.53, 5.278, 0.1514), (27.05, 2.232e-06, 0.1514), (26.53, -5.278, 0.1514), (24.99, -10.35, 0.1514), (22.49, -15.03, 0.1514), (19.13, -19.13, 0.1514), (15.03, -22.49, 0.1514), (10.35, -24.99, 0.1514), (5.278, -26.53, 0.1514), (-8.736e-06, -27.05, 0.1514), (-5.278, -26.53, 0.1514), (-10.35, -24.99, 0.1514), (-15.03, -22.49, 0.1514), (-19.13, -19.13, 0.1514), (-22.49, -15.03, 0.1514), (-24.99, -10.35, 0.1514), (-26.53, -5.278, 0.1514), (-27.05, 2.631e-05, 0.1514), (-26.53, 5.278, 0.1514), (-24.99, 10.35, 0.1514), (-22.49, 15.03, 0.1514), (-19.13, 19.13, 0.1514), (-12.01, 25.11, 1.091), (-10.35, 24.99, 0.1514), (-5.278, 26.53, 0.1514), (5.278, 26.53, -0.3618), (10.35, 24.99, -0.3618), (15.03, 22.49, -0.3618), (19.13, 19.13, -0.3618), (22.49, 15.03, -0.3618), (24.99, 10.35, -0.3618), (26.53, 5.278, -0.3618), (27.05, 2.232e-06, -0.3618), (26.53, -5.278, -0.3618), (24.99, -10.35, -0.3618), (22.49, -15.03, -0.3618), (19.13, -19.13, -0.3618), (15.03, -22.49, -0.3618), (10.35, -24.99, -0.3618), (5.278, -26.53, -0.3618), (-8.736e-06, -27.05, -0.3618), (-5.278, -26.53, -0.3618), (-10.35, -24.99, -0.3618), (-15.03, -22.49, -0.3618), (-19.13, -19.13, -0.3618), (-22.49, -15.03, -0.3618), (-24.99, -10.35, -0.3618), (-26.53, -5.278, -0.3618), (-27.05, 2.631e-05, -0.3618), (-26.53, 5.278, -0.3618), (-24.99, 10.35, -0.3618), (-22.49, 15.03, -0.3618), (-19.13, 19.13, -0.3618), (-18.6, 20.71, 1.091), (-10.35, 24.99, -0.3618), (-5.278, 26.53, -0.3618), (7.904e-08, 27.05, -0.3618), (1.205e-08, 27.58, 0.5324), (5.38, 27.05, 0.5324), (10.55, 25.48, 0.5324), (15.32, 22.93, 0.5324), (19.5, 19.5, 0.5324), (22.93, 15.32, 0.5324), (25.48, 10.55, 0.5324), (27.05, 5.38, 0.5324), (27.58, 2.112e-06, 0.5324), (27.05, -5.38, 0.5324), (25.48, -10.55, 0.5324), (22.93, -15.32, 0.5324), (19.5, -19.5, 0.5324), (15.32, -22.93, 0.5324), (10.55, -25.48, 0.5324), (5.38, -27.05, 0.5324), (-8.973e-06, -27.58, 0.5324), (-5.38, -27.05, 0.5324), (-10.55, -25.48, 0.5324), (-15.32, -22.93, 0.5324), (-19.5, -19.5, 0.5324), (-22.93, -15.32, 0.5324), (-25.48, -10.55, 0.5324), (-27.05, -5.38, 0.5324), (-27.58, 2.666e-05, 0.5324), (-27.05, 5.38, 0.5324), (-25.48, 10.55, 0.5324), (-22.93, 15.32, 0.5324), (-19.5, 19.5, 0.5324), (-15.52, 23.23, 1.091), (-10.55, 25.48, 0.5324), (-5.38, 27.05, 0.5324), (5.37, 27.0, -0.7645), (10.53, 25.43, -0.7645), (15.29, 22.89, -0.7645), (19.46, 19.46, -0.7645), (22.89, 15.29, -0.7645), (25.43, 10.53, -0.7645), (27.0, 5.37, -0.7645), (27.53, 2.134e-06, -0.7645), (27.0, -5.37, -0.7645), (25.43, -10.53, -0.7645), (22.89, -15.29, -0.7645), (19.46, -19.46, -0.7645), (15.29, -22.89, -0.7645), (10.53, -25.43, -0.7645), (5.37, -27.0, -0.7645), (-8.935e-06, -27.53, -0.7645), (-5.37, -27.0, -0.7645), (-10.53, -25.43, -0.7645), (-15.29, -22.89, -0.7645), (-19.46, -19.46, -0.7645), (-22.89, -15.29, -0.7645), (-25.43, -10.53, -0.7645), (-27.0, -5.37, -0.7645), (-27.53, 2.663e-05, -0.7645), (-27.0, 5.37, -0.7645), (-25.43, 10.53, -0.7645), (-22.89, 15.29, -0.7645), (-19.46, 19.46, -0.7645), (-15.29, 22.89, -0.7645), (-10.53, 25.43, -0.7645), (-5.37, 27.0, -0.7645), (3.43e-08, 27.53, -0.7645), (-15.56, 23.29, 1.433), (-19.76, 19.84, 1.433), (-10.77, 25.85, 1.433), (-19.66, 19.74, 0.5144), (-19.29, 19.37, 0.1333), (-10.71, 25.72, 0.5144), (-10.51, 25.24, 0.1333), (-19.29, 19.37, -0.3799), (-10.51, 25.24, -0.3799), (-19.62, 19.7, -0.7826), (-15.45, 23.13, -0.7826), (-10.69, 25.67, -0.7826), (-18.52, 20.63, 0.4187), (-18.25, 20.36, 0.1398), (-12.87, 25.24, 0.9058), (-18.39, 21.55, 0.9058), (-11.97, 25.01, 0.4187), (-11.83, 24.66, 0.1398), (-18.25, 20.36, -0.236), (-15.81, 23.67, 0.9058), (-11.83, 24.66, -0.236), (-18.5, 20.61, -0.5308), (-15.44, 23.11, -0.5308), (-11.96, 24.98, -0.5308), (-15.76, 23.58, 1.065), (-18.83, 21.06, 1.065), (-12.25, 25.46, 1.065), (-18.76, 20.98, 0.3924), (-18.49, 20.71, 0.1134), (-14.14, 27.16, 0.9622), (-19.65, 23.46, 1.06), (-12.21, 25.36, 0.3924), (-12.06, 25.01, 0.1134), (-18.49, 20.71, -0.2623), (-17.08, 25.58, 1.039), (-12.06, 25.01, -0.2623), (-18.73, 20.96, -0.5571), (-15.68, 23.46, -0.5571), (-12.19, 25.33, -0.5571), (-18.33, 21.49, 0.342), (-18.1, 21.26, 0.1081), (-12.66, 29.4, 1.518), (-22.28, 22.96, 1.688), (-12.84, 25.16, 0.342), (-12.72, 24.86, 0.1081), (-18.1, 21.26, -0.207), (-17.78, 26.65, 1.652), (-12.72, 24.86, -0.207), (-18.31, 21.47, -0.4542), (-15.75, 23.57, -0.4542), (-12.83, 25.13, -0.4542), (-19.63, 23.44, 0.4904), (-19.41, 23.23, 0.2297), (-13.7, 29.73, 1.395), (-22.19, 24.04, 1.545), (-14.14, 27.11, 0.3935), (-14.03, 26.83, -0.03897), (-19.43, 23.25, -0.08421), (-18.22, 27.3, 1.513), (-14.03, 26.83, -0.3541), (-19.65, 23.47, -0.3056), (-17.09, 25.57, -0.3264), (-14.17, 27.13, -0.4023), (-22.23, 22.91, 0.6957), (-21.86, 22.55, 0.2412), (-16.31, 32.49, 1.344), (-23.75, 27.51, 1.475), (-12.66, 29.32, 0.5267), (-12.47, 28.83, 0.07538), (-21.89, 22.58, -0.3062), (-20.27, 30.37, 1.447), (-12.5, 28.87, -0.472), (-22.27, 22.96, -0.6922), (-17.81, 26.63, -0.7284), (-12.72, 29.36, -0.8608), (-22.14, 24.0, 0.6689), (-21.82, 23.68, 0.2678), (-19.4, 33.01, 0.8983), (-23.07, 30.56, 0.963), (-13.7, 29.66, 0.5198), (-13.53, 29.23, 0.1215), (-21.85, 23.71, -0.2152), (-21.35, 31.97, 0.9491), (-13.56, 29.26, -0.3615), (-22.18, 24.05, -0.5559), (-18.24, 27.28, -0.5879), (-13.75, 29.69, -0.7047), (-23.71, 27.48, 0.7074), (-23.43, 27.19, 0.3558), (-16.31, 32.43, 0.5767), (-16.16, 32.05, 0.2276), (-23.45, 27.22, -0.06759), (-16.19, 32.08, -0.1958), (-23.75, 27.51, -0.3662), (-20.3, 30.35, -0.3942), (-16.36, 32.46, -0.4966), (-23.05, 30.55, 0.5851), (-22.91, 30.41, 0.4121), (-21.34, 31.94, 0.5713), (-21.24, 31.78, 0.3985), (-19.4, 32.98, 0.5208), (-19.33, 32.8, 0.3489), (-22.92, 30.42, 0.2037), (-21.25, 31.79, 0.1901), (-19.34, 32.81, 0.1405), (-23.06, 30.56, 0.0567), (-21.36, 31.96, 0.0429), (-19.43, 33.0, -0.007522)], [], [(0, 1, 3, 2), (2, 3, 5, 4), (4, 5, 7, 6), (6, 7, 9, 8), (8, 9, 11, 10), (10, 11, 13, 12), (12, 13, 15, 14), (14, 15, 17, 16), (16, 17, 19, 18), (18, 19, 21, 20), (20, 21, 23, 22), (22, 23, 25, 24), (24, 25, 27, 26), (26, 27, 29, 28), (28, 29, 31, 30), (30, 31, 33, 32), (32, 33, 35, 34), (34, 35, 37, 36), (36, 37, 39, 38), (38, 39, 41, 40), (40, 41, 43, 42), (42, 43, 45, 44), (44, 45, 47, 46), (46, 47, 49, 48), (48, 49, 51, 50), (50, 51, 53, 52), (52, 53, 55, 54), (54, 55, 57, 56), (56, 57, 59, 58), (58, 59, 61, 60), (3, 1, 63, 61, 59, 57, 55, 53, 51, 49, 47, 45, 43, 41, 39, 37, 35, 33, 31, 29, 27, 25, 23, 21, 19, 17, 15, 13, 11, 9, 7, 5), (60, 61, 63, 62), (62, 63, 1, 0), (0, 2, 4, 6, 8, 10, 12, 14, 16, 18, 20, 22, 24, 26, 28, 30, 32, 34, 36, 38, 40, 42, 44, 46, 48, 50, 52, 54, 56, 58, 60, 62), (64, 65, 67, 66), (66, 67, 69, 68), (68, 69, 71, 70), (70, 71, 73, 72), (72, 73, 75, 74), (74, 75, 77, 76), (76, 77, 79, 78), (78, 79, 81, 80), (80, 81, 83, 82), (82, 83, 85, 84), (84, 85, 87, 86), (86, 87, 89, 88), (88, 89, 91, 90), (90, 91, 93, 92), (92, 93, 95, 94), (94, 95, 97, 96), (96, 97, 99, 98), (98, 99, 101, 100), (100, 101, 103, 102), (102, 103, 105, 104), (104, 105, 107, 106), (106, 107, 109, 108), (108, 109, 111, 110), (110, 111, 113, 112), (112, 113, 115, 114), (114, 115, 117, 116), (116, 117, 119, 118), (118, 119, 121, 120), (120, 121, 123, 122), (122, 123, 125, 124), (99, 97, 144, 145), (124, 125, 127, 126), (126, 127, 65, 64), (64, 66, 68, 70, 72, 74, 76, 78, 80, 82, 84, 86, 88, 90, 92, 94, 96, 98, 100, 102, 104, 106, 108, 110, 112, 114, 116, 118, 120, 122, 124, 126), (150, 149, 181, 182), (117, 115, 153, 154), (73, 71, 131, 132), (91, 89, 140, 141), (109, 107, 149, 150), (127, 125, 158, 159), (83, 81, 136, 137), (101, 99, 145, 146), (119, 117, 154, 155), (75, 73, 132, 133), (93, 91, 141, 142), (111, 109, 150, 151), (67, 65, 128, 129), (65, 127, 159, 128), (85, 83, 137, 138), (103, 101, 146, 147), (121, 119, 155, 156), (77, 75, 133, 134), (95, 93, 142, 143), (113, 111, 151, 152), (69, 67, 129, 130), (87, 85, 138, 139), (105, 103, 147, 148), (123, 121, 156, 157), (79, 77, 134, 135), (97, 95, 143, 144), (115, 113, 152, 153), (71, 69, 130, 131), (89, 87, 139, 140), (107, 105, 148, 149), (125, 123, 157, 158), (81, 79, 135, 136), (185, 184, 216, 217), (137, 136, 168, 169), (151, 150, 182, 183), (138, 137, 169, 170), (152, 151, 183, 184), (139, 138, 170, 171), (153, 152, 184, 185), (140, 139, 171, 172), (154, 153, 185, 186), (141, 140, 172, 173), (155, 154, 186, 187), (142, 141, 173, 174), (129, 128, 160, 161), (156, 155, 187, 188), (143, 142, 174, 175), (130, 129, 161, 162), (157, 156, 188, 189), (144, 143, 175, 176), (131, 130, 162, 163), (158, 157, 189, 190), (145, 144, 176, 177), (132, 131, 163, 164), (159, 158, 190, 191), (146, 145, 177, 178), (133, 132, 164, 165), (128, 159, 191, 160), (147, 146, 178, 179), (134, 133, 165, 166), (148, 147, 179, 180), (135, 134, 166, 167), (149, 148, 180, 181), (136, 135, 167, 168), (220, 219, 251, 252), (172, 171, 203, 204), (186, 185, 217, 218), (173, 172, 204, 205), (187, 186, 218, 219), (174, 173, 205, 206), (161, 160, 192, 193), (188, 187, 219, 220), (175, 174, 206, 207), (162, 161, 193, 194), (189, 188, 220, 221), (176, 175, 207, 208), (163, 162, 194, 195), (190, 189, 221, 222), (177, 176, 208, 209), (164, 163, 195, 196), (191, 190, 222, 223), (178, 177, 209, 210), (165, 164, 196, 197), (160, 191, 223, 192), (179, 178, 210, 211), (166, 165, 197, 198), (180, 179, 211, 212), (167, 166, 198, 199), (181, 180, 212, 213), (168, 167, 199, 200), (182, 181, 213, 214), (169, 168, 200, 201), (183, 182, 214, 215), (170, 169, 201, 202), (184, 183, 215, 216), (171, 170, 202, 203), (255, 254, 286, 287), (207, 206, 238, 239), (194, 193, 225, 226), (221, 220, 252, 253), (208, 207, 239, 240), (195, 194, 226, 227), (222, 221, 253, 254), (209, 208, 240, 241), (196, 195, 227, 228), (223, 222, 254, 255), (210, 209, 241, 242), (197, 196, 228, 229), (192, 223, 255, 224), (211, 210, 242, 243), (198, 197, 229, 230), (212, 211, 243, 244), (199, 198, 230, 231), (213, 212, 244, 245), (200, 199, 231, 232), (214, 213, 245, 246), (201, 200, 232, 233), (215, 214, 246, 247), (202, 201, 233, 234), (216, 215, 247, 248), (203, 202, 234, 235), (217, 216, 248, 249), (204, 203, 235, 236), (218, 217, 249, 250), (205, 204, 236, 237), (219, 218, 250, 251), (206, 205, 237, 238), (193, 192, 224, 225), (277, 276, 308, 309), (242, 241, 273, 274), (229, 228, 260, 261), (224, 255, 287, 256), (243, 242, 274, 275), (230, 229, 261, 262), (244, 243, 275, 276), (231, 230, 262, 263), (245, 244, 276, 277), (232, 231, 263, 264), (246, 245, 277, 278), (233, 232, 264, 265), (247, 246, 278, 279), (234, 233, 265, 266), (248, 247, 279, 280), (235, 234, 266, 267), (249, 248, 280, 281), (236, 235, 267, 268), (250, 249, 281, 282), (237, 236, 268, 269), (251, 250, 282, 283), (238, 237, 269, 270), (225, 224, 256, 257), (252, 251, 283, 284), (239, 238, 270, 271), (226, 225, 257, 258), (253, 252, 284, 285), (240, 239, 271, 272), (227, 226, 258, 259), (254, 253, 285, 286), (241, 240, 272, 273), (228, 227, 259, 260), (312, 311, 343, 344), (264, 263, 295, 296), (278, 277, 309, 310), (265, 264, 296, 297), (279, 278, 310, 311), (266, 265, 297, 298), (280, 279, 311, 312), (267, 266, 298, 299), (281, 280, 312, 313), (268, 267, 299, 300), (282, 281, 313, 314), (269, 268, 300, 301), (283, 282, 314, 315), (270, 269, 301, 302), (257, 256, 288, 289), (284, 283, 315, 316), (271, 270, 302, 303), (258, 257, 289, 290), (285, 284, 316, 317), (272, 271, 303, 304), (259, 258, 290, 291), (286, 285, 317, 318), (273, 272, 304, 305), (260, 259, 291, 292), (287, 286, 318, 319), (274, 273, 305, 306), (261, 260, 292, 293), (256, 287, 319, 288), (275, 274, 306, 307), (262, 261, 293, 294), (276, 275, 307, 308), (263, 262, 294, 295), (347, 346, 378, 379), (299, 298, 330, 331), (313, 312, 344, 345), (300, 299, 331, 332), (314, 313, 345, 346), (301, 300, 332, 333), (315, 314, 346, 347), (302, 301, 333, 334), (289, 288, 320, 321), (316, 315, 347, 348), (303, 302, 334, 335), (290, 289, 321, 322), (317, 316, 348, 349), (304, 303, 335, 336), (291, 290, 322, 323), (318, 317, 349, 350), (305, 304, 336, 337), (292, 291, 323, 324), (319, 318, 350, 351), (306, 305, 337, 338), (293, 292, 324, 325), (288, 319, 351, 320), (307, 306, 338, 339), (294, 293, 325, 326), (308, 307, 339, 340), (295, 294, 326, 327), (309, 308, 340, 341), (296, 295, 327, 328), (310, 309, 341, 342), (297, 296, 328, 329), (311, 310, 342, 343), (298, 297, 329, 330), (355, 354, 386, 387), (334, 333, 365, 366), (321, 320, 352, 353), (348, 347, 379, 380), (335, 334, 366, 367), (322, 321, 353, 354), (349, 348, 380, 381), (336, 335, 367, 368), (323, 322, 354, 355), (350, 349, 381, 382), (337, 336, 368, 369), (324, 323, 355, 356), (351, 350, 382, 383), (338, 337, 369, 370), (325, 324, 356, 357), (320, 351, 383, 352), (339, 338, 370, 371), (326, 325, 357, 358), (340, 339, 371, 372), (327, 326, 358, 359), (341, 340, 372, 373), (328, 327, 359, 360), (342, 341, 373, 374), (329, 328, 360, 361), (343, 342, 374, 375), (330, 329, 361, 362), (344, 343, 375, 376), (331, 330, 362, 363), (345, 344, 376, 377), (332, 331, 363, 364), (346, 345, 377, 378), (333, 332, 364, 365), (390, 389, 421, 422), (382, 381, 413, 414), (369, 368, 400, 401), (356, 355, 387, 388), (383, 382, 414, 415), (370, 369, 401, 402), (357, 356, 388, 389), (352, 383, 415, 384), (371, 370, 402, 403), (358, 357, 389, 390), (372, 371, 403, 404), (359, 358, 390, 391), (373, 372, 404, 405), (360, 359, 391, 392), (374, 373, 405, 406), (361, 360, 392, 393), (375, 374, 406, 407), (362, 361, 393, 394), (376, 375, 407, 408), (363, 362, 394, 395), (377, 376, 408, 409), (364, 363, 395, 396), (378, 377, 409, 410), (365, 364, 396, 397), (379, 378, 410, 411), (366, 365, 397, 398), (353, 352, 384, 385), (380, 379, 411, 412), (367, 366, 398, 399), (354, 353, 385, 386), (381, 380, 412, 413), (368, 367, 399, 400), (417, 416, 447, 446, 445, 444, 443, 442, 441, 440, 439, 438, 437, 436, 435, 434, 433, 432, 431, 430, 429, 428, 427, 426, 425, 424, 423, 422, 421, 420, 419, 418), (404, 403, 435, 436), (391, 390, 422, 423), (405, 404, 436, 437), (392, 391, 423, 424), (406, 405, 437, 438), (393, 392, 424, 425), (407, 406, 438, 439), (394, 393, 425, 426), (408, 407, 439, 440), (395, 394, 426, 427), (409, 408, 440, 441), (396, 395, 427, 428), (410, 409, 441, 442), (397, 396, 428, 429), (411, 410, 442, 443), (398, 397, 429, 430), (385, 384, 416, 417), (412, 411, 443, 444), (399, 398, 430, 431), (386, 385, 417, 418), (413, 412, 444, 445), (400, 399, 431, 432), (387, 386, 418, 419), (414, 413, 445, 446), (401, 400, 432, 433), (388, 387, 419, 420), (415, 414, 446, 447), (402, 401, 433, 434), (389, 388, 420, 421), (384, 415, 447, 416), (403, 402, 434, 435), (767, 449, 451, 768), (768, 451, 453, 769), (769, 453, 455, 770), (770, 455, 457, 771), (771, 457, 459, 772), (772, 459, 461, 773), (773, 461, 463, 774), (774, 463, 465, 775), (775, 465, 467, 776), (776, 467, 469, 777), (777, 469, 471, 778), (778, 471, 473, 779), (779, 473, 475, 780), (780, 475, 477, 781), (781, 477, 479, 782), (782, 479, 481, 783), (783, 481, 483, 784), (784, 483, 485, 785), (785, 485, 487, 786), (786, 487, 489, 787), (787, 489, 491, 788), (788, 491, 493, 789), (789, 493, 495, 790), (790, 495, 497, 791), (791, 497, 499, 792), (792, 499, 501, 793), (793, 501, 503, 794), (794, 503, 505, 795), (762, 731, 835, 838), (827, 826, 840, 841), (457, 455, 515, 516), (797, 509, 511, 798), (798, 511, 449, 767), (448, 450, 452, 454, 456, 458, 460, 462, 464, 466, 468, 470, 472, 474, 476, 478, 480, 482, 484, 486, 488, 490, 492, 494, 496, 498, 500, 502, 504, 506, 508, 510), (535, 534, 566, 567), (475, 473, 524, 525), (493, 491, 533, 534), (511, 509, 542, 543), (467, 465, 520, 521), (485, 483, 529, 530), (503, 501, 538, 539), (459, 457, 516, 517), (477, 475, 525, 526), (495, 493, 534, 535), (451, 449, 512, 513), (449, 511, 543, 512), (469, 467, 521, 522), (487, 485, 530, 531), (505, 503, 539, 540), (461, 459, 517, 518), (479, 477, 526, 527), (497, 495, 535, 536), (453, 451, 513, 514), (471, 469, 522, 523), (489, 487, 531, 532), (507, 505, 540, 541), (463, 461, 518, 519), (481, 479, 527, 528), (499, 497, 536, 537), (455, 453, 514, 515), (473, 471, 523, 524), (491, 489, 532, 533), (509, 507, 541, 542), (465, 463, 519, 520), (483, 481, 528, 529), (501, 499, 537, 538), (570, 569, 601, 602), (522, 521, 553, 554), (536, 535, 567, 568), (523, 522, 554, 555), (537, 536, 568, 569), (524, 523, 555, 556), (538, 537, 569, 570), (525, 524, 556, 557), (539, 538, 570, 571), (526, 525, 557, 558), (513, 512, 544, 545), (540, 539, 571, 572), (527, 526, 558, 559), (514, 513, 545, 546), (541, 540, 572, 573), (528, 527, 559, 560), (515, 514, 546, 547), (542, 541, 573, 574), (529, 528, 560, 561), (516, 515, 547, 548), (543, 542, 574, 575), (530, 529, 561, 562), (517, 516, 548, 549), (512, 543, 575, 544), (531, 530, 562, 563), (518, 517, 549, 550), (532, 531, 563, 564), (519, 518, 550, 551), (533, 532, 564, 565), (520, 519, 551, 552), (534, 533, 565, 566), (521, 520, 552, 553), (578, 577, 608, 609), (557, 556, 588, 589), (571, 570, 602, 603), (558, 557, 589, 590), (545, 544, 576, 577), (572, 571, 603, 604), (559, 558, 590, 591), (546, 545, 577, 578), (560, 559, 591, 592), (547, 546, 578, 579), (636, 637, 605, 574, 573, 572, 604, 635), (561, 560, 592, 593), (548, 547, 579, 580), (575, 574, 605, 606), (562, 561, 593, 594), (549, 548, 580, 581), (544, 575, 606, 576), (563, 562, 594, 595), (550, 549, 581, 582), (564, 563, 595, 596), (551, 550, 582, 583), (565, 564, 596, 597), (552, 551, 583, 584), (566, 565, 597, 598), (553, 552, 584, 585), (567, 566, 598, 599), (554, 553, 585, 586), (568, 567, 599, 600), (555, 554, 586, 587), (569, 568, 600, 601), (556, 555, 587, 588), (612, 611, 643, 644), (592, 591, 622, 623), (579, 578, 609, 610), (593, 592, 623, 624), (580, 579, 610, 611), (606, 605, 637, 638), (594, 593, 624, 625), (581, 580, 611, 612), (576, 606, 638, 607), (595, 594, 625, 626), (582, 581, 612, 613), (596, 595, 626, 627), (583, 582, 613, 614), (597, 596, 627, 628), (584, 583, 614, 615), (598, 597, 628, 629), (585, 584, 615, 616), (599, 598, 629, 630), (586, 585, 616, 617), (600, 599, 630, 631), (587, 586, 617, 618), (601, 600, 631, 632), (588, 587, 618, 619), (602, 601, 632, 633), (589, 588, 619, 620), (603, 602, 633, 634), (590, 589, 620, 621), (577, 576, 607, 608), (604, 603, 634, 635), (591, 590, 621, 622), (647, 646, 678, 679), (607, 638, 670, 639), (626, 625, 657, 658), (613, 612, 644, 645), (627, 626, 658, 659), (614, 613, 645, 646), (628, 627, 659, 660), (615, 614, 646, 647), (629, 628, 660, 661), (616, 615, 647, 648), (630, 629, 661, 662), (617, 616, 648, 649), (631, 630, 662, 663), (618, 617, 649, 650), (632, 631, 663, 664), (619, 618, 650, 651), (633, 632, 664, 665), (620, 619, 651, 652), (634, 633, 665, 666), (621, 620, 652, 653), (608, 607, 639, 640), (635, 634, 666, 667), (622, 621, 653, 654), (609, 608, 640, 641), (636, 635, 667, 668), (623, 622, 654, 655), (610, 609, 641, 642), (637, 636, 668, 669), (624, 623, 655, 656), (611, 610, 642, 643), (638, 637, 669, 670), (625, 624, 656, 657), (661, 660, 692, 693), (648, 647, 679, 680), (662, 661, 693, 694), (649, 648, 680, 681), (663, 662, 694, 695), (650, 649, 681, 682), (664, 663, 695, 696), (651, 650, 682, 683), (665, 664, 696, 697), (652, 651, 683, 684), (666, 665, 697, 698), (653, 652, 684, 685), (640, 639, 671, 672), (667, 666, 698, 699), (654, 653, 685, 686), (641, 640, 672, 673), (668, 667, 699, 700), (655, 654, 686, 687), (642, 641, 673, 674), (669, 668, 700, 701), (656, 655, 687, 688), (643, 642, 674, 675), (670, 669, 701, 702), (657, 656, 688, 689), (644, 643, 675, 676), (639, 670, 702, 671), (658, 657, 689, 690), (645, 644, 676, 677), (659, 658, 690, 691), (646, 645, 677, 678), (660, 659, 691, 692), (765, 734, 703, 766), (764, 733, 734, 765), (509, 797, 836, 833), (828, 827, 841, 842), (761, 730, 731, 762), (760, 729, 730, 761), (759, 728, 729, 760), (758, 727, 728, 759), (757, 726, 727, 758), (756, 725, 726, 757), (755, 724, 725, 756), (754, 723, 724, 755), (753, 722, 723, 754), (752, 721, 722, 753), (751, 720, 721, 752), (750, 719, 720, 751), (749, 718, 719, 750), (748, 717, 718, 749), (747, 716, 717, 748), (746, 715, 716, 747), (745, 714, 715, 746), (744, 713, 714, 745), (743, 712, 713, 744), (742, 711, 712, 743), (741, 710, 711, 742), (740, 709, 710, 741), (739, 708, 709, 740), (738, 707, 708, 739), (737, 706, 707, 738), (736, 705, 706, 737), (735, 704, 705, 736), (766, 703, 704, 735), (830, 766, 735, 799), (799, 735, 736, 800), (800, 736, 737, 801), (801, 737, 738, 802), (802, 738, 739, 803), (803, 739, 740, 804), (804, 740, 741, 805), (805, 741, 742, 806), (806, 742, 743, 807), (807, 743, 744, 808), (808, 744, 745, 809), (809, 745, 746, 810), (810, 746, 747, 811), (811, 747, 748, 812), (812, 748, 749, 813), (813, 749, 750, 814), (814, 750, 751, 815), (815, 751, 752, 816), (816, 752, 753, 817), (817, 753, 754, 818), (818, 754, 755, 819), (819, 755, 756, 820), (820, 756, 757, 821), (821, 757, 758, 822), (822, 758, 759, 823), (823, 759, 760, 824), (824, 760, 761, 825), (825, 761, 762, 826), (826, 762, 838, 840), (733, 764, 839, 837), (828, 764, 765, 829), (829, 765, 766, 830), (734, 798, 767, 703), (733, 797, 798, 734), (505, 507, 831, 832), (731, 795, 834, 835), (730, 794, 795, 731), (729, 793, 794, 730), (728, 792, 793, 729), (727, 791, 792, 728), (726, 790, 791, 727), (725, 789, 790, 726), (724, 788, 789, 725), (723, 787, 788, 724), (722, 786, 787, 723), (721, 785, 786, 722), (720, 784, 785, 721), (719, 783, 784, 720), (718, 782, 783, 719), (717, 781, 782, 718), (716, 780, 781, 717), (715, 779, 780, 716), (714, 778, 779, 715), (713, 777, 778, 714), (712, 776, 777, 713), (711, 775, 776, 712), (710, 774, 775, 711), (709, 773, 774, 710), (708, 772, 773, 709), (707, 771, 772, 708), (706, 770, 771, 707), (705, 769, 770, 706), (704, 768, 769, 705), (703, 767, 768, 704), (510, 829, 830, 448), (508, 828, 829, 510), (506, 827, 828, 508), (504, 826, 827, 506), (502, 825, 826, 504), (500, 824, 825, 502), (498, 823, 824, 500), (496, 822, 823, 498), (494, 821, 822, 496), (492, 820, 821, 494), (490, 819, 820, 492), (488, 818, 819, 490), (486, 817, 818, 488), (484, 816, 817, 486), (482, 815, 816, 484), (480, 814, 815, 482), (478, 813, 814, 480), (476, 812, 813, 478), (474, 811, 812, 476), (472, 810, 811, 474), (470, 809, 810, 472), (468, 808, 809, 470), (466, 807, 808, 468), (464, 806, 807, 466), (462, 805, 806, 464), (460, 804, 805, 462), (458, 803, 804, 460), (456, 802, 803, 458), (454, 801, 802, 456), (452, 800, 801, 454), (450, 799, 800, 452), (448, 830, 799, 450), (834, 832, 763, 843), (831, 833, 732, 796), (836, 837, 848, 847), (841, 840, 852, 853), (833, 836, 847, 732), (838, 835, 844, 849), (832, 831, 796, 763), (840, 838, 849, 852), (797, 733, 837, 836), (795, 505, 832, 834), (764, 828, 842, 839), (507, 509, 833, 831), (796, 732, 857, 855), (847, 848, 863, 862), (853, 852, 867, 868), (732, 847, 862, 857), (849, 844, 859, 864), (852, 849, 864, 867), (763, 796, 855, 856), (854, 853, 868, 869), (839, 842, 854, 851), (835, 834, 843, 844), (837, 839, 851, 848), (842, 841, 853, 854), (855, 857, 845, 850), (862, 863, 875, 874), (868, 867, 879, 880), (857, 862, 874, 845), (864, 859, 871, 876), (867, 864, 876, 879), (856, 855, 850, 846), (869, 868, 880, 881), (843, 763, 856, 858), (851, 854, 869, 866), (844, 843, 858, 859), (848, 851, 866, 863), (850, 845, 860, 865), (874, 875, 887, 886), (880, 879, 891, 892), (845, 874, 886, 860), (876, 871, 883, 888), (879, 876, 888, 891), (846, 850, 865, 861), (881, 880, 892, 893), (858, 856, 846, 870), (866, 869, 881, 878), (859, 858, 870, 871), (863, 866, 878, 875), (865, 860, 872, 877), (886, 887, 899, 898), (892, 891, 903, 904), (860, 886, 898, 872), (888, 883, 895, 900), (891, 888, 900, 903), (861, 865, 877, 873), (893, 892, 904, 905), (870, 846, 861, 882), (878, 881, 893, 890), (871, 870, 882, 883), (875, 878, 890, 887), (898, 899, 911, 910), (904, 903, 915, 916), (872, 898, 910, 884), (900, 895, 907, 912), (903, 900, 912, 915), (873, 877, 889, 885), (905, 904, 916, 917), (899, 902, 914, 911), (882, 861, 873, 894), (890, 893, 905, 902), (883, 882, 894, 895), (887, 890, 902, 899), (884, 910, 920, 896), (912, 907, 919, 922), (915, 912, 922, 924), (885, 889, 901, 897), (917, 916, 925, 926), (911, 914, 923, 921), (907, 906, 918, 919), (914, 917, 926, 923), (877, 872, 884, 889), (894, 873, 885, 906), (902, 905, 917, 914), (895, 894, 906, 907), (922, 919, 928, 933), (924, 922, 933, 936), (897, 901, 913, 909), (926, 925, 937, 938), (921, 923, 935, 932), (919, 918, 927, 928), (923, 926, 938, 935), (918, 897, 909, 927), (916, 915, 924, 925), (910, 911, 921, 920), (889, 884, 896, 901), (906, 885, 897, 918), (927, 909, 913, 929), (929, 913, 908, 931), (934, 930, 932, 935), (933, 928, 930, 934), (936, 933, 934, 937), (937, 934, 935, 938), (930, 929, 931, 932), (928, 927, 929, 930), (896, 920, 931, 908), (925, 924, 936, 937), (920, 921, 932, 931), (901, 896, 908, 913)])
me_cylinder_002.polygons.foreach_set('material_index', [1, 1, 1, 1, 1, 1, 1, 1, 1, 1, 1, 1, 1, 1, 1, 1, 1, 1, 1, 1, 1, 1, 1, 1, 1, 1, 1, 1, 1, 1, 1, 1, 1, 1, 0, 0, 0, 0, 0, 0, 0, 0, 0, 0, 0, 0, 0, 0, 0, 0, 0, 0, 0, 0, 0, 0, 0, 0, 0, 0, 0, 0, 0, 0, 0, 0, 0, 0, 0, 0, 0, 0, 0, 0, 0, 0, 0, 0, 0, 0, 0, 0, 0, 0, 0, 0, 0, 0, 0, 0, 0, 0, 0, 0, 0, 0, 0, 0, 0, 0, 0, 0, 0, 0, 0, 0, 0, 0, 0, 0, 0, 0, 0, 0, 0, 0, 0, 0, 0, 0, 0, 0, 0, 0, 0, 0, 0, 0, 0, 0, 0, 0, 0, 0, 0, 0, 0, 0, 0, 0, 0, 0, 0, 0, 0, 0, 0, 0, 0, 0, 0, 0, 0, 0, 0, 0, 0, 0, 0, 0, 0, 0, 0, 0, 0, 0, 0, 0, 0, 0, 0, 0, 0, 0, 0, 0, 0, 0, 0, 0, 0, 0, 0, 0, 0, 0, 0, 0, 0, 0, 0, 0, 0, 0, 0, 0, 0, 0, 0, 0, 0, 0, 0, 0, 0, 0, 0, 0, 0, 0, 0, 0, 0, 0, 0, 0, 0, 0, 0, 0, 0, 0, 0, 0, 0, 0, 0, 0, 0, 0, 0, 0, 0, 0, 0, 0, 0, 0, 0, 0, 0, 0, 0, 0, 0, 0, 0, 0, 0, 0, 0, 0, 0, 0, 0, 0, 0, 0, 0, 0, 0, 0, 0, 0, 0, 0, 0, 0, 0, 0, 0, 0, 0, 0, 0, 0, 0, 0, 0, 0, 0, 0, 0, 0, 0, 0, 0, 0, 0, 0, 0, 0, 0, 0, 0, 0, 0, 0, 0, 0, 0, 0, 0, 0, 0, 0, 0, 0, 0, 0, 0, 0, 0, 0, 0, 0, 0, 0, 0, 0, 0, 0, 0, 0, 0, 0, 0, 0, 0, 0, 0, 0, 0, 0, 0, 0, 0, 0, 0, 0, 0, 0, 0, 0, 0, 0, 0, 0, 0, 0, 0, 0, 0, 0, 0, 0, 0, 0, 0, 0, 0, 0, 0, 0, 0, 0, 0, 0, 0, 0, 0, 0, 0, 0, 0, 0, 0, 0, 0, 0, 0, 0, 0, 0, 0, 0, 0, 0, 0, 0, 0, 0, 0, 0, 0, 0, 0, 0, 0, 0, 0, 0, 0, 0, 0, 0, 0, 0, 0, 0, 0, 0, 0, 0, 0, 0, 0, 0, 0, 0, 0, 0, 0, 0, 0, 0, 0, 0, 0, 0, 0, 0, 0, 0, 0, 0, 0, 0, 0, 0, 0, 0, 0, 0, 0, 0, 0, 0, 0, 0, 0, 0, 0, 0, 0, 0, 0, 0, 0, 0, 0, 0, 0, 0, 0, 0, 0, 0, 0, 0, 0, 0, 0, 0, 0, 0, 0, 0, 0, 0, 0, 0, 0, 0, 0, 0, 0, 0, 0, 0, 0, 0, 0, 0, 0, 0, 0, 0, 0, 0, 0, 0, 0, 0, 0, 0, 0, 0, 0, 0, 0, 0, 0, 0, 0, 0, 0, 0, 0, 0, 0, 0, 0, 0, 0, 0, 0, 0, 0, 0, 0, 0, 0, 0, 0, 0, 0, 0, 0, 0, 0, 0, 0, 0, 0, 0, 0, 0, 0, 0, 0, 0, 0, 0, 0, 0, 0, 0, 0, 0, 0, 0, 0, 0, 0, 0, 0, 0, 0, 0, 0, 0, 0, 0, 0, 0, 0, 0, 0, 0, 0, 0, 0, 0, 0, 0, 0, 0, 0, 0, 0, 0, 0, 0, 0, 0, 0, 0, 0, 0, 0, 0, 0, 0, 0, 0, 0, 0, 0, 0, 0, 0, 0, 0, 0, 0, 0, 0, 0, 0, 0, 0, 0, 0, 0, 0, 0, 0, 0, 0, 0, 0, 0, 0, 0, 0, 0, 0, 0, 0, 0, 0, 0, 0, 0, 0, 0, 0, 0, 0, 0, 0, 0, 0, 0, 0, 0, 0, 0, 0, 0, 0, 0, 0, 0, 0, 0, 0, 0, 0, 0, 0, 0, 0, 0, 0, 0, 0, 0, 0, 0, 0, 0, 0, 0, 0, 0, 0, 0, 0, 0, 0, 0, 0, 0, 0, 0, 0, 0, 0, 0, 0, 0, 0, 0, 0, 0, 0, 0, 0, 0, 0, 0, 0, 0, 0, 0, 0, 0, 0, 0, 0, 0, 0, 0, 0, 0, 0, 0, 0, 0, 0, 0, 0, 0, 0, 0, 0, 0, 0, 0, 0, 0, 0, 0, 0, 0, 0, 0, 0, 0, 0, 0, 0, 0, 0, 0, 0, 0, 0, 0, 0, 0, 0, 0, 0, 0, 0, 0, 0, 0, 0, 0, 0, 0, 0, 0, 0, 0, 0, 0, 0, 0, 0, 0, 0, 0, 0, 0, 0, 0, 0, 0, 0, 0, 0, 0, 0, 0, 0, 0, 0, 0, 0, 0, 0, 0, 0, 0, 0, 0, 0, 0, 0, 0, 0, 0, 0, 0, 0, 0, 0, 0, 0, 0, 0, 0, 0, 0, 0, 0, 0, 0, 0, 0, 0, 0, 0, 0, 0, 0, 0, 0, 0, 0, 0])
me_cylinder_002.materials.append(mat_material)
me_cylinder_002.materials.append(mat_material_001)
me_cylinder_002.use_remesh_preserve_volume = False
me_cylinder_002.use_remesh_preserve_attributes = False
me_cylinder_002.use_mirror_vertex_groups = False
me_cylinder_002.update()

# ---- objects
ob_cylinder_004 = bpy.data.objects.new('Cylinder.004', me_cylinder_004)
ob_sun = bpy.data.objects.new('Sun', light_sun)
ob_cylinder = bpy.data.objects.new('Cylinder', me_cylinder_002)

# ---- transforms, parenting, visibility, modifiers, constraints
ob_cylinder_004.location = (0.0, 0.0, -0.007524)
ob_cylinder_004.scale = (-0.05564, -0.05564, -0.002447)
ob_cylinder_004.lineart.crease_threshold = 0.0
ob_sun.location = (-3.039, 0.8363, 0.8842)
ob_sun.lineart.crease_threshold = 0.0
ob_cylinder.location = (0.0, 0.0, 0.0)
ob_cylinder.scale = (0.03608, 0.03608, 0.03608)
ob_cylinder.lineart.crease_threshold = 0.0

# ---- collection membership
col_collection_1.objects.link(ob_cylinder_004)
col_collection_1.objects.link(ob_sun)
col_collection_1.objects.link(ob_cylinder)

# ---- scene / render settings (as saved in the file)
scene.frame_start = 1; scene.frame_end = 250; scene.frame_set(0)
scene.render.engine = 'BLENDER_EEVEE_NEXT'
scene.render.resolution_percentage = 50
scene.render.dither_intensity = 0.0
scene.cycles.use_denoising = False
scene.cycles.samples = 128
scene.cycles.sampling_pattern = 'TABULATED_SOBOL'
scene.cycles.light_sampling_threshold = 0.0
scene.cycles.use_adaptive_sampling = False
scene.cycles.use_light_tree = False
scene.cycles.blur_glossy = 0.0
scene.cycles.sample_clamp_indirect = 0.0
scene.view_settings.view_transform = 'Standard'
bpy.context.view_layer.update()

# ---- added for rendering (the .blend has no active camera): camera
cam_auto = bpy.data.cameras.new('AutoCamera')
cam_auto.lens = 50.0
cam_auto.sensor_width = 36.0
cam_auto.clip_end = 1000.0
ob_auto_camera = bpy.data.objects.new('AutoCamera', cam_auto)
scene.collection.objects.link(ob_auto_camera)
ob_auto_camera.location = (2.74768, -3.20168, 2.21396)
ob_auto_camera.rotation_euler = (1.09748, -7.21219e-08, 0.694738)
scene.camera = ob_auto_camera
bpy.context.view_layer.update()
